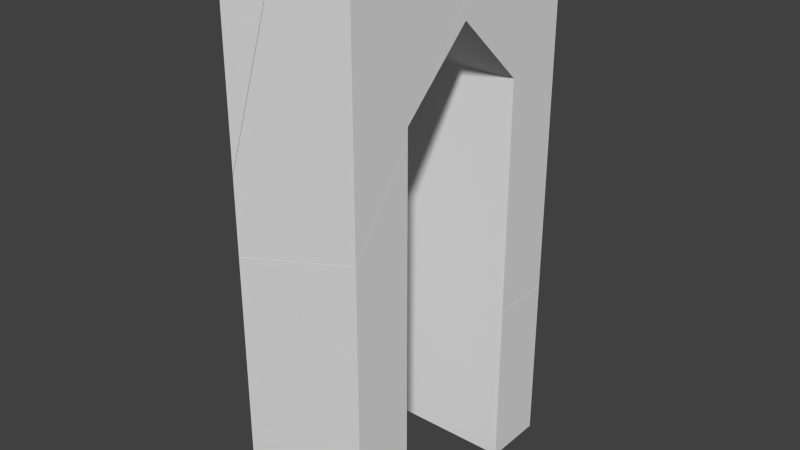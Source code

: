 # Source: Gate1_broken2.blend  (saved by Blender 2.74.0; exported with 4.5.12 LTS)
import bpy
from mathutils import Matrix  # noqa: F401  (used for matrix-valued properties, if any)

bpy.ops.wm.read_factory_settings(use_empty=True)
scene = bpy.context.scene
scene.name = 'Scene'

# ---- collections
col_collection_2 = bpy.data.collections.new('Collection 2'); scene.collection.children.link(col_collection_2)

# ---- materials (node trees are filled in below, after node groups)
mat_material = bpy.data.materials.new('Material')
mat_material.alpha_threshold = 0.0
mat_material.use_transparent_shadow = False
mat_material.roughness = 0.5
mat_material.line_color = (0.0, 0.0, 0.0, 1.0)
mat_inside = bpy.data.materials.new('Inside')
mat_inside.alpha_threshold = 0.0
mat_inside.use_transparent_shadow = False
mat_inside.diffuse_color = (0.0, 0.001127, 0.8, 1.0)
mat_inside.roughness = 0.5

# ---- material node trees

# ---- world
world_world = bpy.data.worlds.new('World'); scene.world = world_world
world_world.color = (0.05088, 0.05088, 0.05088)
world_world.use_sun_shadow = False
world_world.sun_shadow_jitter_overblur = 0.0
world_world.cycles.sampling_method = 'MANUAL'
world_world.cycles.sample_map_resolution = 256

# ---- meshes
me_mesh_006 = bpy.data.meshes.new('Mesh.006')
me_mesh_006.from_pydata([(-0.3563, 0.04916, -0.2132), (0.1188, -0.1475, -0.2132), (0.1188, 0.04916, 0.6396), (0.1188, 0.04916, -0.2132), (-0.3563, 0.04916, -0.2132), (0.1188, -0.1475, -0.2132), (0.1188, 0.04916, 0.6396)], [], [(0, 3, 1), (3, 0, 2), (1, 3, 2), (5, 6, 4)])
_k = set([(0, 1), (0, 2), (1, 2), (4, 5), (4, 6), (5, 6)])
me_mesh_006.attributes.new('sharp_edge', 'BOOLEAN', 'EDGE').data.foreach_set('value', [ (min(e.vertices), max(e.vertices)) in _k for e in me_mesh_006.edges])
_uv = me_mesh_006.uv_layers.new(name='UVMap')
_uv.uv.foreach_set('vector', [0.3532, 0.7458, 0.3532, 0.6667, 0.3814, 0.6667, 1.0, 1.0, 0.9319, 1.0, 1.0, 0.8579, 0.0383, 1.685e-08, 0.06649, 0.0, 0.06649, 0.1421, 0.0454, 0.01253, 0.6903, 0.0457, 0.4772, 0.4445])
me_mesh_006.materials.append(mat_material)
me_mesh_006.materials.append(mat_inside)
me_mesh_006.use_remesh_preserve_volume = False
me_mesh_006.use_remesh_preserve_attributes = False
me_mesh_006.use_mirror_vertex_groups = False
me_mesh_006.update()
me_mesh_005 = bpy.data.meshes.new('Mesh.005')
me_mesh_005.from_pydata([(-0.1869, -0.2152, 0.1114), (-0.426, -0.2005, 0.06322), (0.574, -0.2152, 0.3284), (0.574, 0.2486, 0.9643), (-0.426, 0.2486, 0.6788), (-0.385, 0.2486, -0.2197), (-0.3118, -0.2152, -0.01307), (-0.426, -0.2152, 0.03924), (-0.426, 0.2486, -0.2009), (0.516, 0.2486, -0.6289), (-0.224, -0.2152, -0.05293), (0.574, 0.2486, -0.6552), (0.574, -0.2152, -0.4148), (-0.1869, -0.2152, 0.1114), (0.574, -0.2152, 0.3284), (0.574, 0.2486, 0.9643), (-0.426, -0.2005, 0.06322), (-0.426, -0.2152, 0.03924), (-0.426, -0.2152, 0.03924), (-0.426, -0.2152, 0.03924), (-0.426, 0.2486, 0.6788), (-0.3118, -0.2152, -0.01307), (-0.426, 0.2486, -0.2009), (-0.385, 0.2486, -0.2197), (-0.224, -0.2152, -0.05293), (0.516, 0.2486, -0.6289), (0.574, 0.2486, -0.6552), (0.574, -0.2152, -0.4148)], [], [(7, 16, 4, 8), (5, 6, 17, 22), (9, 10, 6, 5), (10, 9, 11, 12), (14, 27, 26, 3), (8, 4, 3, 26, 25, 23), (15, 20, 1, 0, 2), (0, 1, 18), (27, 14, 13, 19, 21, 24)])
_k = set([(0, 2), (0, 18), (1, 18), (1, 20), (2, 15), (3, 4), (3, 14), (4, 16), (5, 9), (5, 22), (6, 10), (6, 17), (7, 8), (7, 16), (8, 23), (9, 11), (10, 12), (11, 12), (13, 14), (13, 19), (15, 20), (17, 22), (19, 21), (21, 24), (23, 25), (24, 27), (25, 26), (26, 27)])
me_mesh_005.attributes.new('sharp_edge', 'BOOLEAN', 'EDGE').data.foreach_set('value', [ (min(e.vertices), max(e.vertices)) in _k for e in me_mesh_005.edges])
_uv = me_mesh_005.uv_layers.new(name='UVMap')
_uv.uv.foreach_set('vector', [0.5699, 0.3334, 0.5644, 0.3372, 0.5034, 0.4394, 0.5034, 0.2928, 1.0, 0.5293, 1.0, 0.9542, 0.2936, 0.2916, 0.7463, 0.2914, 1.0, 0.1165, 1.0, 0.914, 0.9542, 0.9542, 0.5293, 0.5293, 0.914, 0.914, 0.1165, 0.1165, 0.1166, 0.05404, 0.9144, 0.05366, 9.767e-09, 0.381, 6.591e-09, 0.2571, 0.06649, 0.217, 0.06649, 0.4869, 0.8566, 0.7072, 0.8566, 0.5606, 1.0, 0.5131, 1.0, 0.783, 0.9917, 0.7786, 0.8625, 0.7104, 0.6152, 0.5698, 0.9543, 0.6932, 1.0, 0.04569, 1.0, 0.263, 0.9649, 0.9193, 0.737, 0.0, 0.9543, 0.0, 0.9944, 0.2558, 0.8566, 0.2571, 0.8566, 0.381, 0.7475, 0.3448, 0.7133, 0.3328, 0.7296, 0.3241, 0.7422, 0.3174])
me_mesh_005.materials.append(mat_material)
me_mesh_005.materials.append(mat_inside)
me_mesh_005.use_remesh_preserve_volume = False
me_mesh_005.use_remesh_preserve_attributes = False
me_mesh_005.use_mirror_vertex_groups = False
me_mesh_005.update()
me_mesh_004 = bpy.data.meshes.new('Mesh.004')
me_mesh_004.from_pydata([(0.1715, 0.1937, -0.4211), (0.436, -0.0005226, -0.7888), (0.436, -0.005059, -0.8085), (-0.04478, 0.1937, -0.8085), (0.436, 0.1937, 0.05576), (-0.4543, -0.2701, 1.136), (-0.564, 0.1937, 0.9461), (-0.564, -0.2701, 1.186), (0.4356, -0.2701, 0.7321), (-0.03233, 0.1937, 0.7048), (0.436, 0.1937, 0.4914), (0.436, -0.2701, -0.8085), (-0.564, -0.2701, -0.8085), (-0.564, 0.1937, -0.8085), (0.436, -0.0005226, -0.7888), (0.436, -0.005059, -0.8085), (-0.04478, 0.1937, -0.8085), (0.436, 0.1937, 0.05576), (-0.564, 0.1937, 0.9461), (-0.564, -0.2701, 1.186), (-0.4543, -0.2701, 1.136), (0.4356, -0.2701, 0.7321), (0.436, 0.1937, 0.4914), (-0.03233, 0.1937, 0.7048), (0.1715, 0.1937, -0.4211)], [], [(0, 1, 2, 3), (1, 0, 4), (9, 21, 10), (8, 11, 15, 14, 17, 22), (15, 11, 12, 13, 16), (6, 13, 12, 7), (16, 13, 6, 23, 22, 17, 24), (21, 9, 18, 19, 5), (11, 8, 20, 7, 12)])
_k = set([(0, 3), (0, 4), (1, 2), (1, 4), (2, 3), (5, 19), (5, 21), (6, 7), (6, 23), (7, 20), (8, 20), (8, 22), (9, 10), (9, 18), (10, 21), (14, 15), (14, 17), (15, 16), (16, 24), (17, 24), (18, 19), (22, 23)])
me_mesh_004.attributes.new('sharp_edge', 'BOOLEAN', 'EDGE').data.foreach_set('value', [ (min(e.vertices), max(e.vertices)) in _k for e in me_mesh_004.edges])
_uv = me_mesh_004.uv_layers.new(name='UVMap')
_uv.uv.foreach_set('vector', [1.0, 0.7138, 1.0, 0.9542, 0.9871, 0.9542, 0.5502, 0.5174, 0.9542, 0.9542, 0.7138, 0.7138, 0.9546, 0.301, 0.4712, 0.4712, 0.0463, 0.04555, 0.8457, 0.0453, 6.582e-09, 0.2567, 0.0, 3.974e-08, 0.03799, 1.703e-08, 0.04123, 0.006047, 0.06649, 0.144, 0.06649, 0.2166, 0.3817, 0.6667, 0.4197, 0.6667, 0.4197, 0.8333, 0.3532, 0.8333, 0.3532, 0.7468, 0.5034, 0.2924, 0.5034, 0.0, 0.5699, 3.974e-08, 0.5699, 0.3324, 0.9311, 1.0, 0.8566, 1.0, 0.8566, 0.7076, 0.9328, 0.7478, 1.0, 0.7834, 1.0, 0.856, 0.9621, 0.9354, 1.0, 0.04595, 1.0, 0.4712, 0.7561, 0.4564, 0.3024, 0.003778, 0.04583, 0.04583, 0.8566, 0.0, 0.8566, 0.2568, 0.729, 0.3241, 0.7133, 0.3324, 0.7133, 3.974e-08])
me_mesh_004.materials.append(mat_material)
me_mesh_004.materials.append(mat_inside)
me_mesh_004.use_remesh_preserve_volume = False
me_mesh_004.use_remesh_preserve_attributes = False
me_mesh_004.use_mirror_vertex_groups = False
me_mesh_004.update()
me_mesh_003 = bpy.data.meshes.new('Mesh.003')
me_mesh_003.from_pydata([(0.08794, 0.4736, 0.4071), (-0.3816, 0.5316, 0.3524), (-0.3816, 0.9364, 0.9071), (0.6184, 0.7278, 0.9071), (0.6184, 0.1177, 0.07133), (-0.2294, -0.5201, -1.046), (-0.2701, -0.5201, -1.057), (-0.3198, -0.05637, -0.4359), (0.6184, -0.05637, -0.1672), (0.6184, -0.5201, -0.8024), (-0.3816, -0.5201, -1.089), (-0.3816, -0.05637, -0.4534), (-0.3816, -0.5201, -0.537), (0.07374, -0.5201, 0.9071), (-0.3816, 0.6618, 0.9071), (0.6184, -0.5201, 0.9071), (-0.3816, 0.4736, 0.4071), (-0.3816, -0.05637, -0.09291), (0.6184, -0.05637, -0.09291), (0.08794, 0.4736, 0.4071), (-0.3816, 0.5316, 0.3524), (-0.3816, 0.9364, 0.9071), (0.6184, 0.7278, 0.9071), (0.6184, 0.1177, 0.07133), (-0.2294, -0.5201, -1.046), (-0.2701, -0.5201, -1.057), (-0.3198, -0.05637, -0.4359), (0.6184, -0.05637, -0.1672), (0.6184, -0.5201, -0.8024), (-0.3816, -0.5201, -1.089), (-0.3816, -0.05637, -0.4534), (-0.3816, -0.5201, -0.537), (0.07374, -0.5201, 0.9071), (-0.3816, 0.6618, 0.9071)], [], [(7, 8, 9, 5, 6), (7, 6, 10, 11), (12, 13, 14), (2, 33, 32, 15, 3), (29, 31, 33, 2, 1, 16, 17, 30), (28, 15, 32, 31, 29, 25, 24), (3, 15, 28, 27, 18, 4), (0, 16, 1), (16, 0, 4, 18, 17), (30, 17, 18, 27, 26), (22, 23, 19, 20, 21)])
_k = set([(0, 1), (0, 4), (1, 2), (2, 3), (3, 4), (5, 6), (5, 9), (6, 10), (7, 8), (7, 11), (8, 9), (10, 11), (12, 13), (12, 14), (13, 14), (19, 20), (19, 23), (20, 21), (21, 22), (22, 23), (24, 25), (24, 28), (25, 29), (26, 27), (26, 30), (27, 28), (29, 30), (31, 32), (31, 33), (32, 33)])
me_mesh_003.attributes.new('sharp_edge', 'BOOLEAN', 'EDGE').data.foreach_set('value', [ (min(e.vertices), max(e.vertices)) in _k for e in me_mesh_003.edges])
_uv = me_mesh_003.uv_layers.new(name='UVMap')
_uv.uv.foreach_set('vector', [1.0, 0.3308, 0.9466, 0.5583, 0.9464, 0.9083, 0.9621, 0.0, 1.0, 0.03228, 0.3308, 0.3308, 0.03228, 0.03228, 0.6986, 0.002797, 0.6999, 0.3145, 0.9646, 0.09297, 0.9644, 0.9353, 0.1216, 0.09238, 9.132e-09, 0.9094, 1.385e-08, 0.8637, 0.06528, 0.6667, 0.1434, 0.6667, 0.1434, 0.8747, 0.5699, 0.334, 0.5699, 0.426, 0.4004, 0.6667, 0.3611, 0.6667, 0.4191, 0.5742, 0.4274, 0.5833, 0.5034, 0.5, 0.5034, 0.4399, 0.8566, 0.3817, 0.8566, 0.6667, 0.7785, 0.6667, 0.7133, 0.426, 0.7133, 0.334, 0.7293, 0.3393, 0.7351, 0.3412, 0.1789, 0.6667, 1.709e-08, 0.6667, 9.787e-09, 0.3817, 0.06649, 0.4876, 0.06649, 0.5, 0.09145, 0.5274, 0.2107, 0.755, 0.1434, 0.755, 0.1434, 0.7453, 0.1434, 0.755, 0.2107, 0.755, 0.2867, 0.8143, 0.2867, 0.8433, 0.1434, 0.8433, 0.8566, 0.5601, 0.8566, 0.5, 1.0, 0.5, 1.0, 0.5124, 0.8655, 0.5572, 0.04872, 0.02483, 0.9466, 0.4269, 0.5677, 0.3035, 0.9988, 0.7084, 0.9583, 0.9345])
me_mesh_003.materials.append(mat_material)
me_mesh_003.materials.append(mat_inside)
me_mesh_003.use_remesh_preserve_volume = False
me_mesh_003.use_remesh_preserve_attributes = False
me_mesh_003.use_mirror_vertex_groups = False
me_mesh_003.update()
me_mesh_002 = bpy.data.meshes.new('Mesh.002')
me_mesh_002.from_pydata([(-0.5443, 0.1038, -1.49), (-0.5443, 0.5675, -1.483), (0.4557, 0.5675, -1.692), (0.4557, 0.1038, -1.698), (0.1395, -0.5621, 0.4058), (0.4557, -0.773, 0.2068), (0.4557, -0.1697, 1.034), (-0.5443, 0.03874, 1.034), (-0.5443, -0.3669, 0.4781), (-0.06374, -0.4262, 0.534), (0.4557, 0.5675, 1.034), (-0.5443, 0.5675, 1.034), (0.4557, -0.4262, 0.534), (0.4557, 0.1038, 0.03403), (-0.5443, 0.1038, 0.03403), (-0.5443, 0.1038, -1.49), (-0.5443, 0.5675, -1.483), (0.4557, 0.5675, -1.692), (0.4557, 0.1038, -1.698), (0.1395, -0.5621, 0.4058), (0.4557, -0.773, 0.2068), (0.4557, -0.1697, 1.034), (-0.5443, 0.03874, 1.034), (-0.5443, -0.3669, 0.4781), (-0.06374, -0.4262, 0.534)], [], [(5, 6, 7, 8, 9, 4), (21, 10, 11, 22), (2, 10, 21, 20, 12, 13, 3), (10, 2, 1, 11), (22, 11, 1, 0, 14, 23), (24, 12, 20, 19), (23, 14, 13, 12, 24), (3, 13, 14, 0), (16, 17, 18, 15)])
_k = set([(0, 1), (0, 3), (1, 2), (2, 3), (4, 5), (4, 9), (5, 6), (6, 7), (7, 8), (8, 9), (15, 16), (15, 18), (16, 17), (17, 18), (19, 20), (19, 24), (20, 21), (21, 22), (22, 23), (23, 24)])
me_mesh_002.attributes.new('sharp_edge', 'BOOLEAN', 'EDGE').data.foreach_set('value', [ (min(e.vertices), max(e.vertices)) in _k for e in me_mesh_002.edges])
_uv = me_mesh_002.uv_layers.new(name='UVMap')
_uv.uv.foreach_set('vector', [0.477, 0.4317, 0.04506, 0.02453, 0.9544, 0.02458, 0.9543, 0.2972, 0.5174, 0.2697, 0.3325, 0.0, 0.1434, 0.875, 0.1434, 0.9979, 0.0, 0.9979, 9.095e-09, 0.9098, 0.2849, 0.2124, 0.2849, 0.6667, 0.1792, 0.6667, 0.09275, 0.5288, 0.1425, 0.5833, 0.2185, 0.5, 0.2185, 0.2113, 0.5699, 0.6667, 0.5699, 0.2124, 0.7133, 0.2471, 0.7133, 0.6667, 0.3608, 0.6667, 0.2849, 0.6667, 0.2849, 0.2471, 0.3514, 0.2461, 0.3514, 0.5, 0.4189, 0.574, 0.2123, 0.755, 0.2867, 0.755, 0.2867, 0.8128, 0.2414, 0.7777, 0.1434, 0.7451, 0.1434, 0.6667, 0.2867, 0.6667, 0.2867, 0.755, 0.2123, 0.755, 0.8566, 0.2887, 0.8566, 3.974e-08, 1.0, 0.0, 1.0, 0.2539, 0.09524, 0.05011, 0.04865, 0.0451, 0.3566, 0.04526, 0.5612, 0.5158])
me_mesh_002.materials.append(mat_material)
me_mesh_002.materials.append(mat_inside)
me_mesh_002.use_remesh_preserve_volume = False
me_mesh_002.use_remesh_preserve_attributes = False
me_mesh_002.use_mirror_vertex_groups = False
me_mesh_002.update()
me_mesh_001 = bpy.data.meshes.new('Mesh.001')
me_mesh_001.from_pydata([(0.3395, -0.2942, 0.359), (-0.1132, -0.2942, -1.077), (-0.1132, 0.8827, 0.359), (-0.1132, -0.2942, 0.359), (0.3395, -0.2942, 0.359), (-0.1132, -0.2942, -1.077), (-0.1132, 0.8827, 0.359)], [], [(0, 1, 2), (6, 3, 4), (5, 3, 6), (4, 3, 5)])
_k = set([(0, 1), (0, 2), (1, 2), (4, 5), (4, 6), (5, 6)])
me_mesh_001.attributes.new('sharp_edge', 'BOOLEAN', 'EDGE').data.foreach_set('value', [ (min(e.vertices), max(e.vertices)) in _k for e in me_mesh_001.edges])
_uv = me_mesh_001.uv_layers.new(name='UVMap')
_uv.uv.foreach_set('vector', [0.9709, 0.9352, 0.1291, 0.09348, 0.9708, 0.09238, 1.394e-08, 0.8628, 3.418e-08, 0.6667, 0.0649, 0.6667, 0.5699, 0.4273, 0.5699, 0.6667, 0.4011, 0.6667, 0.7782, 0.6667, 0.7133, 0.6667, 0.7133, 0.4273])
me_mesh_001.materials.append(mat_material)
me_mesh_001.materials.append(mat_inside)
me_mesh_001.use_remesh_preserve_volume = False
me_mesh_001.use_remesh_preserve_attributes = False
me_mesh_001.use_mirror_vertex_groups = False
me_mesh_001.update()
me_mesh = bpy.data.meshes.new('Mesh')
me_mesh.from_pydata([(-0.5, -0.2319, 0.7879), (0.5, -0.2319, 0.579), (0.5, 0.2319, 0.5849), (-0.5, 0.2319, 0.7941), (0.5, 0.2319, -0.6865), (0.5, -0.2319, -0.6865), (-0.5, -0.2319, -0.6865), (-0.5, 0.2319, -0.6865), (-0.5, -0.2319, 0.7879), (0.5, -0.2319, 0.579), (0.5, 0.2319, 0.5849), (-0.5, 0.2319, 0.7941)], [], [(0, 1, 2, 3), (4, 10, 9, 5), (4, 5, 6, 7), (10, 4, 7, 11), (5, 9, 8, 6), (11, 7, 6, 8)])
_k = set([(0, 1), (0, 3), (1, 2), (2, 3), (8, 9), (8, 11), (9, 10), (10, 11)])
me_mesh.attributes.new('sharp_edge', 'BOOLEAN', 'EDGE').data.foreach_set('value', [ (min(e.vertices), max(e.vertices)) in _k for e in me_mesh.edges])
_uv = me_mesh.uv_layers.new(name='UVMap')
_uv.uv.foreach_set('vector', [0.5523, 0.5071, 0.6587, 0.04546, 0.967, 0.04528, 0.9671, 0.9547, 0.2849, 0.0, 0.2849, 0.2119, 0.2185, 0.2109, 0.2185, 0.0, 0.3532, 0.8333, 0.2867, 0.8333, 0.2867, 0.6667, 0.3532, 0.6667, 0.5699, 0.2119, 0.5699, 3.974e-08, 0.7133, 0.0, 0.7133, 0.2468, 0.8566, 0.5, 0.8566, 0.2891, 1.0, 0.2543, 1.0, 0.5, 0.2849, 0.2468, 0.2849, 5.96e-08, 0.3514, 3.974e-08, 0.3514, 0.2457])
me_mesh.materials.append(mat_material)
me_mesh.materials.append(mat_inside)
me_mesh.use_remesh_preserve_volume = False
me_mesh.use_remesh_preserve_attributes = False
me_mesh.use_mirror_vertex_groups = False
me_mesh.update()

# ---- objects
ob_cube_cell_006 = bpy.data.objects.new('Cube_cell.006', me_mesh_006)
ob_cube_cell_005 = bpy.data.objects.new('Cube_cell.005', me_mesh_005)
ob_cube_cell_004 = bpy.data.objects.new('Cube_cell.004', me_mesh_004)
ob_cube_cell_003 = bpy.data.objects.new('Cube_cell.003', me_mesh_003)
ob_cube_cell_002 = bpy.data.objects.new('Cube_cell.002', me_mesh_002)
ob_cube_cell_001 = bpy.data.objects.new('Cube_cell.001', me_mesh_001)
ob_cube_cell = bpy.data.objects.new('Cube_cell', me_mesh)

# ---- transforms, parenting, visibility, modifiers, constraints
ob_cube_cell_006.location = (0.3812, -0.5792, -1.787)
ob_cube_cell_006.lineart.crease_threshold = 0.0
ob_cube_cell_005.location = (-0.07396, -0.7786, -0.0426)
ob_cube_cell_005.lineart.crease_threshold = 0.0
ob_cube_cell_004.location = (0.06396, -0.7237, -1.192)
ob_cube_cell_004.lineart.crease_threshold = 0.0
ob_cube_cell_003.location = (-0.1184, -0.4736, 1.093)
ob_cube_cell_003.lineart.crease_threshold = 0.0
ob_cube_cell_002.location = (0.04429, 0.4262, 0.966)
ob_cube_cell_002.lineart.crease_threshold = 0.0
ob_cube_cell_001.location = (-0.3868, -0.6995, 1.641)
ob_cube_cell_001.lineart.crease_threshold = 0.0
ob_cube_cell.location = (1.192e-07, 0.7619, -1.314)
ob_cube_cell.lineart.crease_threshold = 0.0

# ---- collection membership
col_collection_2.objects.link(ob_cube_cell_006)
col_collection_2.objects.link(ob_cube_cell_005)
col_collection_2.objects.link(ob_cube_cell_004)
col_collection_2.objects.link(ob_cube_cell_003)
col_collection_2.objects.link(ob_cube_cell_002)
col_collection_2.objects.link(ob_cube_cell_001)
col_collection_2.objects.link(ob_cube_cell)

# ---- scene / render settings (as saved in the file)
scene.frame_start = 1; scene.frame_end = 250; scene.frame_set(497)
scene.render.engine = 'BLENDER_EEVEE_NEXT'
scene.render.resolution_percentage = 50
scene.render.dither_intensity = 0.0
scene.cycles.use_denoising = False
scene.cycles.samples = 10
scene.cycles.sampling_pattern = 'TABULATED_SOBOL'
scene.cycles.light_sampling_threshold = 0.0
scene.cycles.use_adaptive_sampling = False
scene.cycles.use_light_tree = False
scene.cycles.blur_glossy = 0.0
scene.cycles.pixel_filter_type = 'GAUSSIAN'
scene.cycles.sample_clamp_indirect = 0.0
scene.view_settings.view_transform = 'Standard'
bpy.context.view_layer.update()

# ---- added for rendering (the .blend has no active camera and no usable light): camera, sun
cam_auto = bpy.data.cameras.new('AutoCamera')
cam_auto.lens = 50.0
cam_auto.sensor_width = 36.0
cam_auto.clip_end = 1000.0
ob_auto_camera = bpy.data.objects.new('AutoCamera', cam_auto)
scene.collection.objects.link(ob_auto_camera)
ob_auto_camera.location = (4.23488, -5.08185, 3.3879)
ob_auto_camera.rotation_euler = (1.09748, -7.21219e-08, 0.694738)
scene.camera = ob_auto_camera
light_auto_sun = bpy.data.lights.new('AutoSun', 'SUN')
light_auto_sun.energy = 3.0
light_auto_sun.angle = 0.0523599
ob_auto_sun = bpy.data.objects.new('AutoSun', light_auto_sun)
scene.collection.objects.link(ob_auto_sun)
ob_auto_sun.rotation_euler = (0.872665, 0.174533, 0.523599)
bpy.context.view_layer.update()

